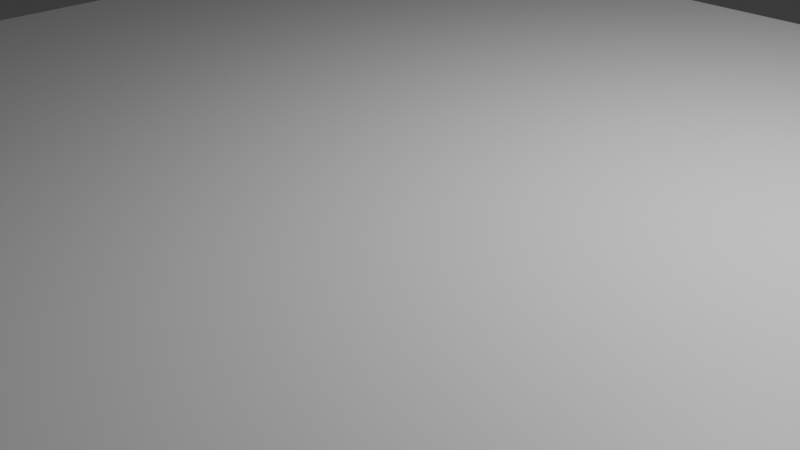 # Source: test.blend  (saved by Blender 4.2.66; exported with 4.5.12 LTS)
import bpy
from mathutils import Matrix  # noqa: F401  (used for matrix-valued properties, if any)

bpy.ops.wm.read_factory_settings(use_empty=True)
scene = bpy.context.scene
scene.name = 'Scene'

# ---- collections
col_collection = bpy.data.collections.new('Collection'); scene.collection.children.link(col_collection)

# ---- materials (node trees are filled in below, after node groups)
mat_material = bpy.data.materials.new('Material')
mat_material.alpha_threshold = 0.0
mat_material.use_transparent_shadow = False
mat_material.roughness = 0.5
mat_material.line_color = (0.0, 0.0, 0.0, 1.0)

# ---- node groups
ng_smooth_by_angle = bpy.data.node_groups.new('Smooth by Angle', 'GeometryNodeTree')
_s = ng_smooth_by_angle.interface.new_socket(name='Mesh', in_out='OUTPUT', socket_type='NodeSocketGeometry')
_s = ng_smooth_by_angle.interface.new_socket(name='Mesh', in_out='INPUT', socket_type='NodeSocketGeometry')
_s = ng_smooth_by_angle.interface.new_socket(name='Angle', in_out='INPUT', socket_type='NodeSocketFloat')
_s.subtype = 'ANGLE'
_s.default_value = 0.5236
_s.min_value = 0.0
_s.max_value = 3.142
_s.description = 'Maximum face angle for smooth edges'
_s = ng_smooth_by_angle.interface.new_socket(name='Ignore Sharpness', in_out='INPUT', socket_type='NodeSocketBool')
_s.force_non_field = True
ng_smooth_by_angle.description = 'Set the sharpness of mesh edges based on the angle between the neighboring faces'
ng_smooth_by_angle.is_modifier = True
_N = ng_smooth_by_angle.nodes; _L = ng_smooth_by_angle.links
n0 = _N.new('GeometryNodeSetShadeSmooth'); n0.name = 'Set Shade Smooth'; n0.location = (120, -80)
n0.domain = 'EDGE'
n1 = _N.new('GeometryNodeSetShadeSmooth'); n1.name = 'Set Shade Smooth.001'; n1.location = (300, -80)
n2 = _N.new('NodeGroupOutput'); n2.name = 'Group Output'; n2.location = (480, -80)
n3 = _N.new('GeometryNodeInputMeshEdgeAngle'); n3.name = 'Edge Angle'; n3.location = (-440, -240)
n4 = _N.new('NodeGroupInput'); n4.name = 'Group Input'; n4.location = (-80, -80)
n5 = _N.new('GeometryNodeInputEdgeSmooth'); n5.name = 'Is Edge Smooth'; n5.location = (-260, -120)
n6 = _N.new('GeometryNodeInputShadeSmooth'); n6.name = 'Is Shade Smooth'; n6.location = (-440, -397)
n7 = _N.new('FunctionNodeCompare'); n7.name = 'Compare'; n7.location = (-260, -260)
n7.operation = 'LESS_EQUAL'
n7.inputs[6].default_value = (0.0, 0.0, 0.0, 0.0)
n7.inputs[7].default_value = (0.0, 0.0, 0.0, 0.0)
n8 = _N.new('FunctionNodeBooleanMath'); n8.name = 'Boolean Math.001'; n8.location = (-80, -260)
n9 = _N.new('NodeGroupInput'); n9.name = 'Group Input.001'; n9.location = (-440, -329)
n10 = _N.new('NodeGroupInput'); n10.name = 'Group Input.002'; n10.location = (-259, -189)
n11 = _N.new('FunctionNodeBooleanMath'); n11.name = 'Boolean Math'; n11.location = (-80, -149)
n11.operation = 'OR'
n12 = _N.new('FunctionNodeBooleanMath'); n12.name = 'Boolean Math.002'; n12.location = (-260, -380)
n12.operation = 'OR'
n13 = _N.new('NodeGroupInput'); n13.name = 'Group Input.003'; n13.location = (-440, -460)
_L.new(n3.outputs[0], n7.inputs[0])
_L.new(n1.outputs[0], n2.inputs[0])
_L.new(n9.outputs[1], n7.inputs[1])
_L.new(n7.outputs[0], n8.inputs[0])
_L.new(n4.outputs[0], n0.inputs[0])
_L.new(n0.outputs[0], n1.inputs[0])
_L.new(n8.outputs[0], n0.inputs[2])
_L.new(n10.outputs[2], n11.inputs[1])
_L.new(n5.outputs[0], n11.inputs[0])
_L.new(n11.outputs[0], n0.inputs[1])
_L.new(n13.outputs[2], n12.inputs[1])
_L.new(n6.outputs[0], n12.inputs[0])
_L.new(n12.outputs[0], n8.inputs[1])
n2.is_active_output = True

# ---- material node trees
mat_material.use_nodes = True; mat_material.node_tree.nodes.clear()
_N = mat_material.node_tree.nodes; _L = mat_material.node_tree.links
n0 = _N.new('ShaderNodeOutputMaterial'); n0.name = 'Material Output'; n0.location = (300, 300)
n1 = _N.new('ShaderNodeBsdfPrincipled'); n1.name = 'Principled BSDF'; n1.location = (10, 300)
n1.inputs[3].default_value = 1.45
_L.new(n1.outputs[0], n0.inputs[0])
n0.is_active_output = True

# ---- world
world_world = bpy.data.worlds.new('World'); scene.world = world_world
world_world.use_nodes = True; world_world.node_tree.nodes.clear()
_N = world_world.node_tree.nodes; _L = world_world.node_tree.links
n0 = _N.new('ShaderNodeOutputWorld'); n0.name = 'World Output'; n0.location = (300, 300)
n1 = _N.new('ShaderNodeBackground'); n1.name = 'Background'; n1.location = (10, 300)
n1.inputs[0].default_value = (0.05088, 0.05088, 0.05088, 1.0)
_L.new(n1.outputs[0], n0.inputs[0])
n0.is_active_output = True
world_world.color = (0.05088, 0.05088, 0.05088)
world_world.sun_shadow_jitter_overblur = 0.0

# ---- cameras
cam_camera = bpy.data.cameras.new('Camera')
cam_camera.clip_end = 100.0
cam_camera.ortho_scale = 7.314

# ---- lights
light_light = bpy.data.lights.new('Light', 'POINT')
light_light.energy = 1000.0
light_light.shadow_soft_size = 0.1

# ---- meshes
me_cube = bpy.data.meshes.new('Cube')
me_cube.from_pydata([(1.0, 1.0, 1.0), (1.0, 1.0, -1.0), (1.0, -1.0, 1.0), (1.0, -1.0, -1.0), (-1.0, 1.0, 1.0), (-1.0, 1.0, -1.0), (-1.0, -1.0, 1.0), (-1.0, -1.0, -1.0)], [], [(0, 4, 6, 2), (3, 2, 6, 7), (7, 6, 4, 5), (5, 1, 3, 7), (1, 0, 2, 3), (5, 4, 0, 1)])
me_cube.polygons.foreach_set('use_smooth', [True] * 6)
_uv = me_cube.uv_layers.new(name='UVMap')
_uv.uv.foreach_set('vector', [0.625, 0.5, 0.875, 0.5, 0.875, 0.75, 0.625, 0.75, 0.375, 0.75, 0.625, 0.75, 0.625, 1.0, 0.375, 1.0, 0.375, 0.0, 0.625, 0.0, 0.625, 0.25, 0.375, 0.25, 0.125, 0.5, 0.375, 0.5, 0.375, 0.75, 0.125, 0.75, 0.375, 0.5, 0.625, 0.5, 0.625, 0.75, 0.375, 0.75, 0.375, 0.25, 0.625, 0.25, 0.625, 0.5, 0.375, 0.5])
me_cube.materials.append(mat_material)
me_cube.use_mirror_vertex_groups = False
me_cube.update()

# ---- objects
ob_cube = bpy.data.objects.new('Cube', me_cube)
ob_light = bpy.data.objects.new('Light', light_light)
ob_camera = bpy.data.objects.new('Camera', cam_camera)

# ---- transforms, parenting, visibility, modifiers, constraints
ob_cube.location = (0.0, 0.0, 0.0)
ob_cube.scale = (6.145, 6.055, 1.0)
ob_cube.lock_rotations_4d = False
ob_cube.empty_display_type = 'ARROWS'
ob_cube.lineart.crease_threshold = 0.0
_m = ob_cube.modifiers.new('Smooth by Angle', 'NODES')
_m.node_group = ng_smooth_by_angle
_m.use_pin_to_last = True
_m.show_group_selector = False
ob_light.location = (4.076, 1.005, 5.904)
ob_light.rotation_euler = (0.6503, 0.05522, 1.866)
ob_light.lock_rotations_4d = False
ob_light.empty_display_type = 'ARROWS'
ob_light.color = (0.0, 0.0, 0.0, 0.0)
ob_light.lineart.crease_threshold = 0.0
ob_camera.location = (7.359, -6.926, 4.958)
ob_camera.rotation_euler = (1.109, 0.0, 0.8149)
ob_camera.lock_rotations_4d = False
ob_camera.empty_display_type = 'ARROWS'
ob_camera.color = (0.0, 0.0, 0.0, 0.0)
ob_camera.display_type = 'WIRE'
ob_camera.lineart.crease_threshold = 0.0

# ---- collection membership
col_collection.objects.link(ob_cube)
col_collection.objects.link(ob_light)
col_collection.objects.link(ob_camera)

# ---- scene / render settings (as saved in the file)
scene.camera = ob_camera
scene.frame_start = 1; scene.frame_end = 250; scene.frame_set(0)
scene.render.engine = 'BLENDER_EEVEE_NEXT'
bpy.context.view_layer.update()
